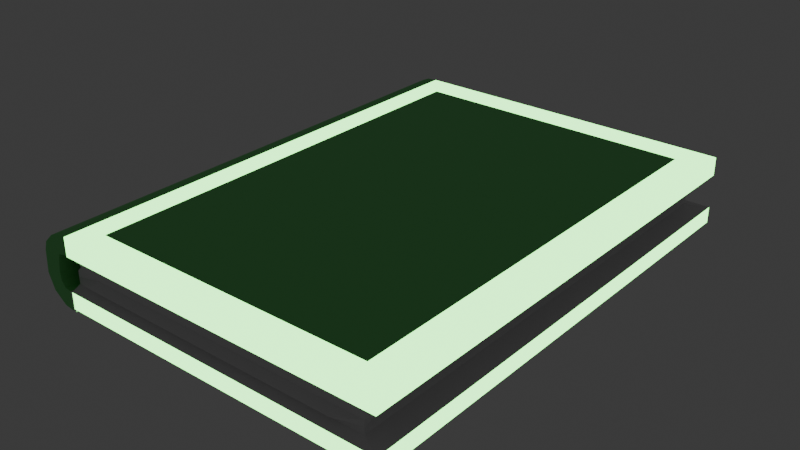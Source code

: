 # Source: book.blend  (saved by Blender 4.5.90; exported with 4.5.12 LTS)
import bpy
from mathutils import Matrix  # noqa: F401  (used for matrix-valued properties, if any)

bpy.ops.wm.read_factory_settings(use_empty=True)
scene = bpy.context.scene
scene.name = 'Scene'

# ---- collections
col_collection = bpy.data.collections.new('Collection'); scene.collection.children.link(col_collection)

# ---- materials (node trees are filled in below, after node groups)
mat_material_001 = bpy.data.materials.new('Material.001')
mat_material_002 = bpy.data.materials.new('Material.002')
mat_material_003 = bpy.data.materials.new('Material.003')

# ---- material node trees
mat_material_001.use_nodes = True; mat_material_001.node_tree.nodes.clear()
_N = mat_material_001.node_tree.nodes; _L = mat_material_001.node_tree.links
n0 = _N.new('ShaderNodeBsdfPrincipled'); n0.name = 'Principled BSDF'; n0.location = (-200, 100)
n1 = _N.new('ShaderNodeOutputMaterial'); n1.name = 'Material Output'; n1.location = (200, 100)
_L.new(n0.outputs[0], n1.inputs[0])
n1.is_active_output = True
mat_material_002.use_nodes = True; mat_material_002.node_tree.nodes.clear()
_N = mat_material_002.node_tree.nodes; _L = mat_material_002.node_tree.links
n0 = _N.new('ShaderNodeBsdfPrincipled'); n0.name = 'Principled BSDF'; n0.location = (-200, 100)
n0.inputs[0].default_value = (0.1876, 0.8006, 0.2228, 1.0)
n1 = _N.new('ShaderNodeOutputMaterial'); n1.name = 'Material Output'; n1.location = (200, 100)
_L.new(n0.outputs[0], n1.inputs[0])
n1.is_active_output = True
mat_material_003.use_nodes = True; mat_material_003.node_tree.nodes.clear()
_N = mat_material_003.node_tree.nodes; _L = mat_material_003.node_tree.links
n0 = _N.new('ShaderNodeOutputMaterial'); n0.name = 'Material Output'; n0.location = (200, 100)
n1 = _N.new('ShaderNodeEmission'); n1.name = 'Emission'; n1.location = (-200, 100)
n1.inputs[0].default_value = (0.2938, 1.0, 0.2721, 1.0)
n1.inputs[1].default_value = 4.2
_L.new(n1.outputs[0], n0.inputs[0])
n0.is_active_output = True

# ---- world
world_world = bpy.data.worlds.new('World'); scene.world = world_world
world_world.use_nodes = True; world_world.node_tree.nodes.clear()
_N = world_world.node_tree.nodes; _L = world_world.node_tree.links
n0 = _N.new('ShaderNodeOutputWorld'); n0.name = 'World Output'; n0.location = (200, 100)
n1 = _N.new('ShaderNodeBackground'); n1.name = 'Background'; n1.location = (-200, 100)
n1.inputs[0].default_value = (0.05088, 0.05088, 0.05088, 1.0)
_L.new(n1.outputs[0], n0.inputs[0])
n0.is_active_output = True
world_world.color = (0.05088, 0.05088, 0.05088)
world_world.sun_shadow_jitter_overblur = 0.0

# ---- meshes
me_cube_001 = bpy.data.meshes.new('Cube.001')
me_cube_001.from_pydata([(-1.0, -1.0, 0.2038), (-1.0, -1.0, -0.2038), (-1.0, 1.0, 0.2038), (-1.0, 1.0, -0.2038), (1.0, -1.0, 0.2038), (1.0, -1.0, -0.2038), (1.0, 1.0, 0.2038), (1.0, 1.0, -0.2038), (-1.0, -1.0, 0.09369), (-1.0, 1.0, 0.09369), (1.0, 1.0, 0.09369), (1.0, -1.0, 0.09369), (-1.0, -1.0, -0.1064), (-1.0, 1.0, -0.1064), (1.0, 1.0, -0.1064), (1.0, -1.0, -0.1064), (-1.0, 0.9368, 0.05321), (0.8903, 0.9368, 0.05321), (0.8903, -0.9641, 0.05321), (-1.0, -0.9641, 0.05321), (-1.0, -0.9641, -0.08103), (-1.0, 0.9368, -0.08103), (0.8903, 0.9368, -0.08103), (0.8903, -0.9641, -0.08103), (-1.061, 1.0, 0.2), (-1.061, -1.0, 0.2), (-1.02, 1.0, 0.09756), (-1.02, -1.0, 0.09756), (-1.107, 1.0, 0.1798), (-1.107, -1.0, 0.1798), (-1.042, 1.0, 0.09107), (-1.042, -1.0, 0.09107), (-1.163, 1.0, 0.1262), (-1.163, -1.0, 0.1262), (-1.059, 1.0, 0.09028), (-1.059, -1.0, 0.09028), (-1.18, 1.0, 0.07279), (-1.18, -1.0, 0.07279), (-1.07, 1.0, 0.06271), (-1.07, -1.0, 0.06271), (-1.188, 1.0, -0.05954), (-1.188, -1.0, -0.05954), (-1.083, 1.0, -0.02461), (-1.083, -1.0, -0.02461), (-1.15, 1.0, -0.1497), (-1.15, -1.0, -0.1497), (-1.076, 1.0, -0.06776), (-1.076, -1.0, -0.06776), (-1.072, 1.0, -0.2082), (-1.072, -1.0, -0.2082), (-1.054, 1.0, -0.09944), (-1.054, -1.0, -0.09944), (-1.008, 1.0, -0.2174), (-1.008, -1.0, -0.2174), (-1.013, 1.0, -0.1073), (-1.013, -1.0, -0.1073), (-0.9883, 1.0, -0.2165), (-0.9883, -1.0, -0.2165), (-0.993, 1.0, -0.1065), (-0.993, -1.0, -0.1065), (-1.0, 0.8865, 0.2038), (-1.0, 0.8865, -0.2038), (1.0, 0.8865, 0.2038), (1.0, 0.8865, -0.2038), (1.0, 0.8865, 0.09369), (-1.0, 0.8865, 0.09369), (1.0, 0.8865, -0.1064), (-1.0, 0.8865, -0.1064), (-1.0, 0.8289, 0.05321), (0.8903, 0.8289, 0.05321), (-1.0, 0.8289, -0.08103), (0.8903, 0.8289, -0.08103), (-1.061, 0.8865, 0.2), (-1.02, 0.8865, 0.09756), (-1.107, 0.8865, 0.1798), (-1.042, 0.8865, 0.09107), (-1.163, 0.8865, 0.1262), (-1.059, 0.8865, 0.09028), (-1.18, 0.8865, 0.07279), (-1.07, 0.8865, 0.06271), (-1.188, 0.8865, -0.05954), (-1.083, 0.8865, -0.02461), (-1.15, 0.8865, -0.1497), (-1.076, 0.8865, -0.06776), (-1.072, 0.8865, -0.2082), (-1.054, 0.8865, -0.09944), (-1.008, 0.8865, -0.2174), (-1.013, 0.8865, -0.1073), (-0.9883, 0.8865, -0.2165), (-0.993, 0.8865, -0.1065), (-0.8615, 1.0, 0.2038), (-0.8615, 1.0, -0.2038), (-0.8615, -1.0, 0.2038), (-0.8615, -1.0, -0.2038), (-0.8615, -1.0, 0.09369), (-0.8615, 1.0, 0.09369), (-0.8615, -1.0, -0.1064), (-0.8615, 1.0, -0.1064), (-0.8691, 0.9368, 0.05321), (-0.8691, -0.9641, 0.05321), (-0.8691, 0.9368, -0.08103), (-0.8691, -0.9641, -0.08103), (-0.8615, 0.8865, -0.2038), (-0.8615, 0.8865, 0.2038), (0.8341, 1.0, -0.2038), (0.8341, -1.0, 0.2038), (0.8341, 1.0, 0.09369), (0.8341, 1.0, -0.1064), (0.7335, 0.9368, 0.05321), (0.7335, 0.9368, -0.08103), (0.8341, 0.8865, -0.2038), (0.8341, 1.0, 0.2038), (0.8341, -1.0, -0.2038), (0.8341, -1.0, 0.09369), (0.8341, -1.0, -0.1064), (0.7335, -0.9641, 0.05321), (0.7335, -0.9641, -0.08103), (0.8341, 0.8865, 0.2038), (-1.0, -0.9032, 0.2038), (1.0, -0.9032, -0.2038), (1.0, -0.9032, 0.09369), (1.0, -0.9032, -0.1064), (0.8903, -0.8721, 0.05321), (0.8903, -0.8721, -0.08103), (-1.061, -0.9032, 0.2), (-1.107, -0.9032, 0.1798), (-1.163, -0.9032, 0.1262), (-1.18, -0.9032, 0.07279), (-1.188, -0.9032, -0.05954), (-1.15, -0.9032, -0.1497), (-1.072, -0.9032, -0.2082), (-1.008, -0.9032, -0.2174), (-0.9883, -0.9032, -0.2165), (-1.0, -0.9032, -0.2038), (1.0, -0.9032, 0.2038), (-1.0, -0.9032, 0.09369), (-1.0, -0.9032, -0.1064), (-1.0, -0.8721, 0.05321), (-1.0, -0.8721, -0.08103), (-1.02, -0.9032, 0.09756), (-1.042, -0.9032, 0.09107), (-1.059, -0.9032, 0.09028), (-1.07, -0.9032, 0.06271), (-1.083, -0.9032, -0.02461), (-1.076, -0.9032, -0.06776), (-1.054, -0.9032, -0.09944), (-1.013, -0.9032, -0.1073), (-0.993, -0.9032, -0.1065), (-0.8615, -0.9032, -0.2038), (-0.8615, -0.9032, 0.2038), (0.8341, -0.9032, -0.2038), (0.8341, -0.9032, 0.2038), (-1.0, 0.9368, -0.04017), (0.8903, 0.9368, -0.04017), (0.8903, -0.9641, -0.04017), (-1.0, -0.9641, -0.04017), (0.8488, 0.8289, -0.04017), (-1.0, 0.8289, -0.04017), (-0.8691, -0.9932, -0.04017), (-0.8691, 0.9095, -0.04017), (0.7335, -0.9932, -0.04017), (0.7335, 0.9095, -0.04017), (-1.0, -0.8721, -0.04017), (0.8488, -0.8721, -0.04017), (-1.0, 0.9368, -0.005153), (0.8903, 0.9368, -0.005153), (0.8903, -0.9641, -0.005153), (0.8903, 0.8289, -0.005153), (-1.0, 0.8289, -0.005153), (-0.834, -0.9641, -0.005153), (-0.8691, 0.9368, -0.005153), (0.7686, -0.9641, -0.005153), (0.7335, 0.9368, -0.005153), (-1.0, -0.8721, -0.005153), (0.8903, -0.8721, -0.005153), (-1.0, -0.9641, -0.005153), (-0.9716, 0.9368, 0.02403), (0.9187, 0.9368, 0.02403), (0.9187, -0.9641, 0.02403), (0.9187, 0.7883, 0.02403), (-0.9716, 0.8289, 0.02403), (-0.8407, -0.9641, 0.02403), (-0.8407, 0.9443, 0.02403), (0.7619, -0.9641, 0.02403), (0.7619, 0.9443, 0.02403), (-0.9716, -0.8721, 0.02403), (0.9187, -0.9127, 0.02403), (-0.9716, -0.9641, 0.02403)], [], [(67, 61, 3, 13), (107, 104, 7, 14), (121, 119, 5, 15), (96, 93, 1, 12), (151, 134, 4, 105), (148, 133, 1, 93), (92, 94, 8, 0), (134, 120, 11, 4), (111, 106, 10, 6), (118, 0, 25, 124), (101, 96, 12, 20), (123, 121, 15, 23), (109, 107, 14, 22), (70, 67, 13, 21), (65, 68, 16, 9), (106, 108, 17, 10), (120, 122, 18, 11), (94, 99, 19, 8), (157, 70, 21, 152), (161, 109, 22, 153), (163, 123, 23, 154), (158, 101, 20, 155), (25, 27, 31, 29), (9, 2, 24, 26), (0, 8, 27, 25), (65, 9, 26, 73), (75, 30, 34, 77), (124, 25, 29, 125), (73, 26, 30, 75), (26, 24, 28, 30), (33, 35, 39, 37), (30, 28, 32, 34), (29, 31, 35, 33), (125, 29, 33, 126), (79, 38, 42, 81), (126, 33, 37, 127), (77, 34, 38, 79), (34, 32, 36, 38), (41, 43, 47, 45), (38, 36, 40, 42), (37, 39, 43, 41), (127, 37, 41, 128), (83, 46, 50, 85), (128, 41, 45, 129), (81, 42, 46, 83), (42, 40, 44, 46), (50, 48, 52, 54), (46, 44, 48, 50), (45, 47, 51, 49), (129, 45, 49, 130), (53, 55, 59, 57), (49, 51, 55, 53), (130, 49, 53, 131), (85, 50, 54, 87), (88, 89, 58, 56), (131, 53, 57, 132), (87, 54, 58, 89), (54, 52, 56, 58), (146, 87, 89, 147), (52, 86, 88, 56), (132, 147, 89, 88), (145, 85, 87, 146), (48, 84, 86, 52), (44, 82, 84, 48), (143, 81, 83, 144), (40, 80, 82, 44), (144, 83, 85, 145), (36, 78, 80, 40), (141, 77, 79, 142), (32, 76, 78, 36), (142, 79, 81, 143), (28, 74, 76, 32), (139, 73, 75, 140), (24, 72, 74, 28), (140, 75, 77, 141), (135, 65, 73, 139), (153, 22, 71, 156), (162, 138, 70, 157), (10, 17, 69, 64), (135, 137, 68, 65), (138, 136, 67, 70), (22, 14, 66, 71), (2, 60, 72, 24), (6, 10, 64, 62), (91, 3, 61, 102), (111, 6, 62, 117), (14, 7, 63, 66), (136, 133, 61, 67), (2, 90, 103, 60), (104, 91, 102, 110), (160, 116, 101, 158), (152, 21, 100, 159), (113, 115, 99, 94), (9, 16, 98, 95), (21, 13, 97, 100), (116, 114, 96, 101), (2, 9, 95, 90), (105, 113, 94, 92), (150, 148, 93, 112), (118, 149, 92, 0), (114, 112, 93, 96), (13, 3, 91, 97), (15, 5, 112, 114), (119, 150, 112, 5), (4, 11, 113, 105), (23, 15, 114, 116), (11, 18, 115, 113), (154, 23, 116, 160), (7, 104, 110, 63), (90, 111, 117, 103), (159, 100, 109, 161), (95, 98, 108, 106), (100, 97, 107, 109), (90, 95, 106, 111), (149, 151, 105, 92), (97, 91, 104, 107), (103, 117, 151, 149), (63, 110, 150, 119), (60, 103, 149, 118), (110, 102, 148, 150), (12, 1, 133, 136), (20, 12, 136, 138), (8, 19, 137, 135), (155, 20, 138, 162), (8, 135, 139, 27), (31, 140, 141, 35), (27, 139, 140, 31), (39, 142, 143, 43), (35, 141, 142, 39), (47, 144, 145, 51), (43, 143, 144, 47), (51, 145, 146, 55), (57, 59, 147, 132), (55, 146, 147, 59), (86, 131, 132, 88), (84, 130, 131, 86), (82, 129, 130, 84), (80, 128, 129, 82), (78, 127, 128, 80), (76, 126, 127, 78), (74, 125, 126, 76), (72, 124, 125, 74), (156, 71, 123, 163), (64, 69, 122, 120), (71, 66, 121, 123), (60, 118, 124, 72), (62, 64, 120, 134), (102, 61, 133, 148), (117, 62, 134, 151), (66, 63, 119, 121), (167, 156, 163, 174), (175, 155, 162, 173), (170, 159, 161, 172), (166, 154, 160, 171), (164, 152, 159, 170), (171, 160, 158, 169), (173, 162, 157, 168), (165, 153, 156, 167), (169, 158, 155, 175), (174, 163, 154, 166), (172, 161, 153, 165), (168, 157, 152, 164), (180, 168, 164, 176), (184, 172, 165, 177), (186, 174, 166, 178), (181, 169, 175, 187), (177, 165, 167, 179), (185, 173, 168, 180), (183, 171, 169, 181), (176, 164, 170, 182), (178, 166, 171, 183), (182, 170, 172, 184), (187, 175, 173, 185), (179, 167, 174, 186), (69, 179, 186, 122), (19, 187, 185, 137), (98, 182, 184, 108), (18, 178, 183, 115), (16, 176, 182, 98), (115, 183, 181, 99), (137, 185, 180, 68), (17, 177, 179, 69), (99, 181, 187, 19), (122, 186, 178, 18), (108, 184, 177, 17), (68, 180, 176, 16)])
me_cube_001.polygons.foreach_set('material_index', [0, 2, 2, 2, 2, 2, 2, 2, 2, 1, 0, 0, 0, 0, 0, 0, 0, 0, 0, 0, 0, 0, 1, 1, 1, 0, 1, 1, 1, 1, 1, 1, 1, 1, 1, 1, 1, 1, 1, 1, 1, 1, 1, 1, 1, 1, 1, 1, 1, 1, 0, 1, 1, 1, 0, 0, 0, 0, 0, 0, 0, 1, 1, 1, 1, 1, 1, 1, 1, 1, 1, 1, 1, 1, 1, 0, 0, 0, 0, 0, 0, 0, 1, 2, 2, 2, 2, 0, 2, 2, 0, 0, 0, 0, 0, 0, 2, 2, 2, 2, 2, 2, 2, 0, 2, 0, 0, 0, 2, 2, 0, 0, 0, 2, 2, 2, 1, 2, 2, 1, 0, 0, 0, 0, 0, 1, 1, 1, 1, 1, 1, 1, 0, 0, 0, 1, 1, 1, 1, 1, 1, 1, 0, 0, 0, 1, 2, 2, 2, 2, 0, 0, 0, 0, 0, 0, 0, 0, 0, 0, 0, 0, 0, 0, 0, 0, 0, 0, 0, 0, 0, 0, 0, 0, 0, 0, 0, 0, 0, 0, 0, 0, 0, 0, 0, 0])
_uv = me_cube_001.uv_layers.new(name='UVMap')
_uv.uv.foreach_set('vector', [0.5652, 0.2358, 0.625, 0.2358, 0.625, 0.25, 0.5652, 0.25, 0.5652, 0.4793, 0.625, 0.4793, 0.625, 0.5, 0.5652, 0.5, 0.5652, 0.7379, 0.625, 0.7379, 0.625, 0.75, 0.5652, 0.75, 0.5652, 0.9827, 0.625, 0.9827, 0.625, 1.0, 0.5652, 1.0, 0.3543, 0.7379, 0.375, 0.7379, 0.375, 0.75, 0.3543, 0.75, 0.8577, 0.7379, 0.875, 0.7379, 0.875, 0.75, 0.8577, 0.75, 0.375, 0.9827, 0.4425, 0.9827, 0.4425, 1.0, 0.375, 1.0, 0.375, 0.7379, 0.4425, 0.7379, 0.4425, 0.75, 0.375, 0.75, 0.375, 0.4793, 0.4425, 0.4793, 0.4425, 0.5, 0.375, 0.5, 0.125, 0.7379, 0.125, 0.75, 0.125, 0.75, 0.125, 0.7379, 0.5497, 0.9827, 0.5652, 0.9827, 0.5652, 1.0, 0.5497, 1.0, 0.5497, 0.7379, 0.5652, 0.7379, 0.5652, 0.75, 0.5497, 0.75, 0.5497, 0.4793, 0.5652, 0.4793, 0.5652, 0.5, 0.5497, 0.5, 0.5497, 0.2358, 0.5652, 0.2358, 0.5652, 0.25, 0.5497, 0.25, 0.4425, 0.2358, 0.4674, 0.2358, 0.4674, 0.25, 0.4425, 0.25, 0.4425, 0.4793, 0.4674, 0.4793, 0.4674, 0.5, 0.4425, 0.5, 0.4425, 0.7379, 0.4674, 0.7379, 0.4674, 0.75, 0.4425, 0.75, 0.4425, 0.9827, 0.4674, 0.9827, 0.4674, 1.0, 0.4425, 1.0, 0.5246, 0.2358, 0.5497, 0.2358, 0.5497, 0.25, 0.5246, 0.25, 0.5246, 0.4793, 0.5497, 0.4793, 0.5497, 0.5, 0.5246, 0.5, 0.5246, 0.7379, 0.5497, 0.7379, 0.5497, 0.75, 0.5246, 0.75, 0.5246, 0.9827, 0.5497, 0.9827, 0.5497, 1.0, 0.5246, 1.0, 0.375, 1.0, 0.4425, 1.0, 0.4425, 1.0, 0.375, 1.0, 0.4425, 0.25, 0.375, 0.25, 0.375, 0.25, 0.4425, 0.25, 0.375, 1.0, 0.4425, 1.0, 0.4425, 1.0, 0.375, 1.0, 0.4425, 0.2358, 0.4425, 0.25, 0.4425, 0.25, 0.4425, 0.2358, 0.4425, 0.2358, 0.4425, 0.25, 0.4425, 0.25, 0.4425, 0.2358, 0.125, 0.7379, 0.125, 0.75, 0.125, 0.75, 0.125, 0.7379, 0.4425, 0.2358, 0.4425, 0.25, 0.4425, 0.25, 0.4425, 0.2358, 0.4425, 0.25, 0.375, 0.25, 0.375, 0.25, 0.4425, 0.25, 0.375, 1.0, 0.4425, 1.0, 0.4425, 1.0, 0.375, 1.0, 0.4425, 0.25, 0.375, 0.25, 0.375, 0.25, 0.4425, 0.25, 0.375, 1.0, 0.4425, 1.0, 0.4425, 1.0, 0.375, 1.0, 0.125, 0.7379, 0.125, 0.75, 0.125, 0.75, 0.125, 0.7379, 0.4425, 0.2358, 0.4425, 0.25, 0.4425, 0.25, 0.4425, 0.2358, 0.125, 0.7379, 0.125, 0.75, 0.125, 0.75, 0.125, 0.7379, 0.4425, 0.2358, 0.4425, 0.25, 0.4425, 0.25, 0.4425, 0.2358, 0.4425, 0.25, 0.375, 0.25, 0.375, 0.25, 0.4425, 0.25, 0.375, 1.0, 0.4425, 1.0, 0.4425, 1.0, 0.375, 1.0, 0.4425, 0.25, 0.375, 0.25, 0.375, 0.25, 0.4425, 0.25, 0.375, 1.0, 0.4425, 1.0, 0.4425, 1.0, 0.375, 1.0, 0.125, 0.7379, 0.125, 0.75, 0.125, 0.75, 0.125, 0.7379, 0.4425, 0.2358, 0.4425, 0.25, 0.4425, 0.25, 0.4425, 0.2358, 0.125, 0.7379, 0.125, 0.75, 0.125, 0.75, 0.125, 0.7379, 0.4425, 0.2358, 0.4425, 0.25, 0.4425, 0.25, 0.4425, 0.2358, 0.4425, 0.25, 0.375, 0.25, 0.375, 0.25, 0.4425, 0.25, 0.4425, 0.25, 0.375, 0.25, 0.375, 0.25, 0.4425, 0.25, 0.4425, 0.25, 0.375, 0.25, 0.375, 0.25, 0.4425, 0.25, 0.375, 1.0, 0.4425, 1.0, 0.4425, 1.0, 0.375, 1.0, 0.125, 0.7379, 0.125, 0.75, 0.125, 0.75, 0.125, 0.7379, 0.375, 1.0, 0.4425, 1.0, 0.4425, 1.0, 0.375, 1.0, 0.375, 1.0, 0.4425, 1.0, 0.4425, 1.0, 0.375, 1.0, 0.125, 0.7379, 0.125, 0.75, 0.125, 0.75, 0.125, 0.7379, 0.4425, 0.2358, 0.4425, 0.25, 0.4425, 0.25, 0.4425, 0.2358, 0.375, 0.2358, 0.4425, 0.2358, 0.4425, 0.25, 0.375, 0.25, 0.125, 0.7379, 0.125, 0.75, 0.125, 0.75, 0.125, 0.7379, 0.4425, 0.2358, 0.4425, 0.25, 0.4425, 0.25, 0.4425, 0.2358, 0.4425, 0.25, 0.375, 0.25, 0.375, 0.25, 0.4425, 0.25, 0.4425, 0.0121, 0.4425, 0.2358, 0.4425, 0.2358, 0.4425, 0.0121, 0.125, 0.5, 0.125, 0.5142, 0.125, 0.5142, 0.125, 0.5, 0.375, 0.0121, 0.4425, 0.0121, 0.4425, 0.2358, 0.375, 0.2358, 0.4425, 0.0121, 0.4425, 0.2358, 0.4425, 0.2358, 0.4425, 0.0121, 0.125, 0.5, 0.125, 0.5142, 0.125, 0.5142, 0.125, 0.5, 0.125, 0.5, 0.125, 0.5142, 0.125, 0.5142, 0.125, 0.5, 0.4425, 0.0121, 0.4425, 0.2358, 0.4425, 0.2358, 0.4425, 0.0121, 0.125, 0.5, 0.125, 0.5142, 0.125, 0.5142, 0.125, 0.5, 0.4425, 0.0121, 0.4425, 0.2358, 0.4425, 0.2358, 0.4425, 0.0121, 0.125, 0.5, 0.125, 0.5142, 0.125, 0.5142, 0.125, 0.5, 0.4425, 0.0121, 0.4425, 0.2358, 0.4425, 0.2358, 0.4425, 0.0121, 0.125, 0.5, 0.125, 0.5142, 0.125, 0.5142, 0.125, 0.5, 0.4425, 0.0121, 0.4425, 0.2358, 0.4425, 0.2358, 0.4425, 0.0121, 0.125, 0.5, 0.125, 0.5142, 0.125, 0.5142, 0.125, 0.5, 0.4425, 0.0121, 0.4425, 0.2358, 0.4425, 0.2358, 0.4425, 0.0121, 0.125, 0.5, 0.125, 0.5142, 0.125, 0.5142, 0.125, 0.5, 0.4425, 0.0121, 0.4425, 0.2358, 0.4425, 0.2358, 0.4425, 0.0121, 0.4425, 0.0121, 0.4425, 0.2358, 0.4425, 0.2358, 0.4425, 0.0121, 0.5246, 0.5, 0.5497, 0.5, 0.5497, 0.5142, 0.5246, 0.5142, 0.5246, 0.0121, 0.5497, 0.0121, 0.5497, 0.2358, 0.5246, 0.2358, 0.4425, 0.5, 0.4674, 0.5, 0.4674, 0.5142, 0.4425, 0.5142, 0.4425, 0.0121, 0.4674, 0.0121, 0.4674, 0.2358, 0.4425, 0.2358, 0.5497, 0.0121, 0.5652, 0.0121, 0.5652, 0.2358, 0.5497, 0.2358, 0.5497, 0.5, 0.5652, 0.5, 0.5652, 0.5142, 0.5497, 0.5142, 0.125, 0.5, 0.125, 0.5142, 0.125, 0.5142, 0.125, 0.5, 0.375, 0.5, 0.4425, 0.5, 0.4425, 0.5142, 0.375, 0.5142, 0.8577, 0.5, 0.875, 0.5, 0.875, 0.5142, 0.8577, 0.5142, 0.3543, 0.5, 0.375, 0.5, 0.375, 0.5142, 0.3543, 0.5142, 0.5652, 0.5, 0.625, 0.5, 0.625, 0.5142, 0.5652, 0.5142, 0.5652, 0.0121, 0.625, 0.0121, 0.625, 0.2358, 0.5652, 0.2358, 0.125, 0.5, 0.1423, 0.5, 0.1423, 0.5142, 0.125, 0.5142, 0.6457, 0.5, 0.8577, 0.5, 0.8577, 0.5142, 0.6457, 0.5142, 0.5246, 0.7707, 0.5497, 0.7707, 0.5497, 0.9827, 0.5246, 0.9827, 0.5246, 0.25, 0.5497, 0.25, 0.5497, 0.2673, 0.5246, 0.2673, 0.4425, 0.7707, 0.4674, 0.7707, 0.4674, 0.9827, 0.4425, 0.9827, 0.4425, 0.25, 0.4674, 0.25, 0.4674, 0.2673, 0.4425, 0.2673, 0.5497, 0.25, 0.5652, 0.25, 0.5652, 0.2673, 0.5497, 0.2673, 0.5497, 0.7707, 0.5652, 0.7707, 0.5652, 0.9827, 0.5497, 0.9827, 0.375, 0.25, 0.4425, 0.25, 0.4425, 0.2673, 0.375, 0.2673, 0.375, 0.7707, 0.4425, 0.7707, 0.4425, 0.9827, 0.375, 0.9827, 0.6457, 0.7379, 0.8577, 0.7379, 0.8577, 0.75, 0.6457, 0.75, 0.125, 0.7379, 0.1423, 0.7379, 0.1423, 0.75, 0.125, 0.75, 0.5652, 0.7707, 0.625, 0.7707, 0.625, 0.9827, 0.5652, 0.9827, 0.5652, 0.25, 0.625, 0.25, 0.625, 0.2673, 0.5652, 0.2673, 0.5652, 0.75, 0.625, 0.75, 0.625, 0.7707, 0.5652, 0.7707, 0.625, 0.7379, 0.6457, 0.7379, 0.6457, 0.75, 0.625, 0.75, 0.375, 0.75, 0.4425, 0.75, 0.4425, 0.7707, 0.375, 0.7707, 0.5497, 0.75, 0.5652, 0.75, 0.5652, 0.7707, 0.5497, 0.7707, 0.4425, 0.75, 0.4674, 0.75, 0.4674, 0.7707, 0.4425, 0.7707, 0.5246, 0.75, 0.5497, 0.75, 0.5497, 0.7707, 0.5246, 0.7707, 0.625, 0.5, 0.6457, 0.5, 0.6457, 0.5142, 0.625, 0.5142, 0.1423, 0.5, 0.3543, 0.5, 0.3543, 0.5142, 0.1423, 0.5142, 0.5246, 0.2673, 0.5497, 0.2673, 0.5497, 0.4793, 0.5246, 0.4793, 0.4425, 0.2673, 0.4674, 0.2673, 0.4674, 0.4793, 0.4425, 0.4793, 0.5497, 0.2673, 0.5652, 0.2673, 0.5652, 0.4793, 0.5497, 0.4793, 0.375, 0.2673, 0.4425, 0.2673, 0.4425, 0.4793, 0.375, 0.4793, 0.1423, 0.7379, 0.3543, 0.7379, 0.3543, 0.75, 0.1423, 0.75, 0.5652, 0.2673, 0.625, 0.2673, 0.625, 0.4793, 0.5652, 0.4793, 0.1423, 0.5142, 0.3543, 0.5142, 0.3543, 0.7379, 0.1423, 0.7379, 0.625, 0.5142, 0.6457, 0.5142, 0.6457, 0.7379, 0.625, 0.7379, 0.125, 0.5142, 0.1423, 0.5142, 0.1423, 0.7379, 0.125, 0.7379, 0.6457, 0.5142, 0.8577, 0.5142, 0.8577, 0.7379, 0.6457, 0.7379, 0.5652, 0.0, 0.625, 0.0, 0.625, 0.0121, 0.5652, 0.0121, 0.5497, 0.0, 0.5652, 0.0, 0.5652, 0.0121, 0.5497, 0.0121, 0.4425, 0.0, 0.4674, 0.0, 0.4674, 0.0121, 0.4425, 0.0121, 0.5246, 0.0, 0.5497, 0.0, 0.5497, 0.0121, 0.5246, 0.0121, 0.4425, 0.0, 0.4425, 0.0121, 0.4425, 0.0121, 0.4425, 0.0, 0.4425, 0.0, 0.4425, 0.0121, 0.4425, 0.0121, 0.4425, 0.0, 0.4425, 0.0, 0.4425, 0.0121, 0.4425, 0.0121, 0.4425, 0.0, 0.4425, 0.0, 0.4425, 0.0121, 0.4425, 0.0121, 0.4425, 0.0, 0.4425, 0.0, 0.4425, 0.0121, 0.4425, 0.0121, 0.4425, 0.0, 0.4425, 0.0, 0.4425, 0.0121, 0.4425, 0.0121, 0.4425, 0.0, 0.4425, 0.0, 0.4425, 0.0121, 0.4425, 0.0121, 0.4425, 0.0, 0.4425, 0.0, 0.4425, 0.0121, 0.4425, 0.0121, 0.4425, 0.0, 0.375, 0.0, 0.4425, 0.0, 0.4425, 0.0121, 0.375, 0.0121, 0.4425, 0.0, 0.4425, 0.0121, 0.4425, 0.0121, 0.4425, 0.0, 0.125, 0.5142, 0.125, 0.7379, 0.125, 0.7379, 0.125, 0.5142, 0.125, 0.5142, 0.125, 0.7379, 0.125, 0.7379, 0.125, 0.5142, 0.125, 0.5142, 0.125, 0.7379, 0.125, 0.7379, 0.125, 0.5142, 0.125, 0.5142, 0.125, 0.7379, 0.125, 0.7379, 0.125, 0.5142, 0.125, 0.5142, 0.125, 0.7379, 0.125, 0.7379, 0.125, 0.5142, 0.125, 0.5142, 0.125, 0.7379, 0.125, 0.7379, 0.125, 0.5142, 0.125, 0.5142, 0.125, 0.7379, 0.125, 0.7379, 0.125, 0.5142, 0.125, 0.5142, 0.125, 0.7379, 0.125, 0.7379, 0.125, 0.5142, 0.5246, 0.5142, 0.5497, 0.5142, 0.5497, 0.7379, 0.5246, 0.7379, 0.4425, 0.5142, 0.4674, 0.5142, 0.4674, 0.7379, 0.4425, 0.7379, 0.5497, 0.5142, 0.5652, 0.5142, 0.5652, 0.7379, 0.5497, 0.7379, 0.125, 0.5142, 0.125, 0.7379, 0.125, 0.7379, 0.125, 0.5142, 0.375, 0.5142, 0.4425, 0.5142, 0.4425, 0.7379, 0.375, 0.7379, 0.8577, 0.5142, 0.875, 0.5142, 0.875, 0.7379, 0.8577, 0.7379, 0.3543, 0.5142, 0.375, 0.5142, 0.375, 0.7379, 0.3543, 0.7379, 0.5652, 0.5142, 0.625, 0.5142, 0.625, 0.7379, 0.5652, 0.7379, 0.5032, 0.5142, 0.5246, 0.5142, 0.5246, 0.7379, 0.5032, 0.7379, 0.5032, 0.0, 0.5246, 0.0, 0.5246, 0.0121, 0.5032, 0.0121, 0.5032, 0.2673, 0.5246, 0.2673, 0.5246, 0.4793, 0.5032, 0.4793, 0.5032, 0.75, 0.5246, 0.75, 0.5246, 0.7707, 0.5032, 0.7707, 0.5032, 0.25, 0.5246, 0.25, 0.5246, 0.2673, 0.5032, 0.2673, 0.5032, 0.7707, 0.5246, 0.7707, 0.5246, 0.9827, 0.5032, 0.9827, 0.5032, 0.0121, 0.5246, 0.0121, 0.5246, 0.2358, 0.5032, 0.2358, 0.5032, 0.5, 0.5246, 0.5, 0.5246, 0.5142, 0.5032, 0.5142, 0.5032, 0.9827, 0.5246, 0.9827, 0.5246, 1.0, 0.5032, 1.0, 0.5032, 0.7379, 0.5246, 0.7379, 0.5246, 0.75, 0.5032, 0.75, 0.5032, 0.4793, 0.5246, 0.4793, 0.5246, 0.5, 0.5032, 0.5, 0.5032, 0.2358, 0.5246, 0.2358, 0.5246, 0.25, 0.5032, 0.25, 0.4853, 0.2358, 0.5032, 0.2358, 0.5032, 0.25, 0.4853, 0.25, 0.4853, 0.4793, 0.5032, 0.4793, 0.5032, 0.5, 0.4853, 0.5, 0.4853, 0.7379, 0.5032, 0.7379, 0.5032, 0.75, 0.4853, 0.75, 0.4853, 0.9827, 0.5032, 0.9827, 0.5032, 1.0, 0.4853, 1.0, 0.4853, 0.5, 0.5032, 0.5, 0.5032, 0.5142, 0.4853, 0.5142, 0.4853, 0.0121, 0.5032, 0.0121, 0.5032, 0.2358, 0.4853, 0.2358, 0.4853, 0.7707, 0.5032, 0.7707, 0.5032, 0.9827, 0.4853, 0.9827, 0.4853, 0.25, 0.5032, 0.25, 0.5032, 0.2673, 0.4853, 0.2673, 0.4853, 0.75, 0.5032, 0.75, 0.5032, 0.7707, 0.4853, 0.7707, 0.4853, 0.2673, 0.5032, 0.2673, 0.5032, 0.4793, 0.4853, 0.4793, 0.4853, 0.0, 0.5032, 0.0, 0.5032, 0.0121, 0.4853, 0.0121, 0.4853, 0.5142, 0.5032, 0.5142, 0.5032, 0.7379, 0.4853, 0.7379, 0.4674, 0.5142, 0.4853, 0.5142, 0.4853, 0.7379, 0.4674, 0.7379, 0.4674, 0.0, 0.4853, 0.0, 0.4853, 0.0121, 0.4674, 0.0121, 0.4674, 0.2673, 0.4853, 0.2673, 0.4853, 0.4793, 0.4674, 0.4793, 0.4674, 0.75, 0.4853, 0.75, 0.4853, 0.7707, 0.4674, 0.7707, 0.4674, 0.25, 0.4853, 0.25, 0.4853, 0.2673, 0.4674, 0.2673, 0.4674, 0.7707, 0.4853, 0.7707, 0.4853, 0.9827, 0.4674, 0.9827, 0.4674, 0.0121, 0.4853, 0.0121, 0.4853, 0.2358, 0.4674, 0.2358, 0.4674, 0.5, 0.4853, 0.5, 0.4853, 0.5142, 0.4674, 0.5142, 0.4674, 0.9827, 0.4853, 0.9827, 0.4853, 1.0, 0.4674, 1.0, 0.4674, 0.7379, 0.4853, 0.7379, 0.4853, 0.75, 0.4674, 0.75, 0.4674, 0.4793, 0.4853, 0.4793, 0.4853, 0.5, 0.4674, 0.5, 0.4674, 0.2358, 0.4853, 0.2358, 0.4853, 0.25, 0.4674, 0.25])
me_cube_001.materials.append(mat_material_001)
me_cube_001.materials.append(mat_material_002)
me_cube_001.materials.append(mat_material_003)
me_cube_001.update()

# ---- objects
ob_cube = bpy.data.objects.new('Cube', me_cube_001)

# ---- transforms, parenting, visibility, modifiers, constraints
ob_cube.location = (0.0, 0.0, 0.0)
ob_cube.scale = (1.0, 1.457, 1.0)

# ---- collection membership
col_collection.objects.link(ob_cube)

# ---- scene / render settings (as saved in the file)
scene.frame_start = 1; scene.frame_end = 250; scene.frame_set(1)
scene.render.engine = 'BLENDER_EEVEE_NEXT'
bpy.context.view_layer.update()

# ---- added for rendering (the .blend has no active camera): camera
cam_auto = bpy.data.cameras.new('AutoCamera')
cam_auto.lens = 50.0
cam_auto.sensor_width = 36.0
cam_auto.clip_end = 1000.0
ob_auto_camera = bpy.data.objects.new('AutoCamera', cam_auto)
scene.collection.objects.link(ob_auto_camera)
ob_auto_camera.location = (3.29966, -4.07216, 2.70801)
ob_auto_camera.rotation_euler = (1.09748, -7.21219e-08, 0.694738)
scene.camera = ob_auto_camera
bpy.context.view_layer.update()
